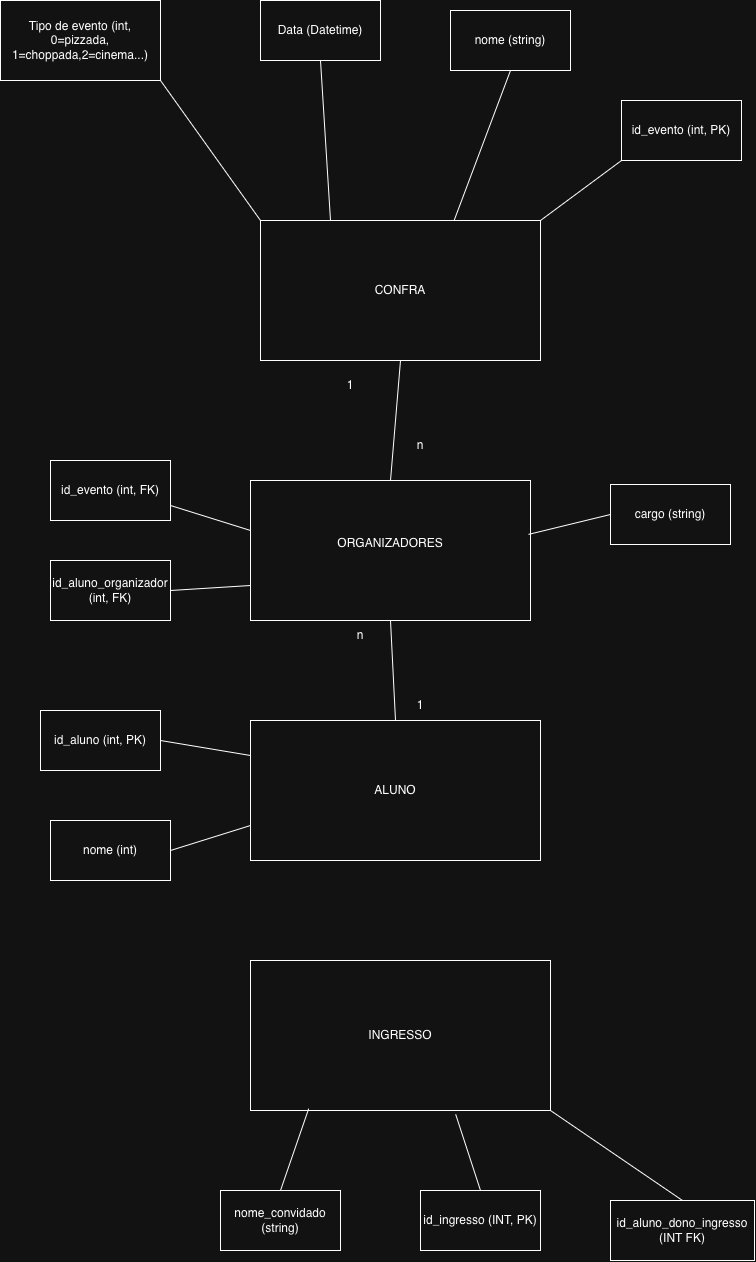

The diagram above was exported from draw.io. Its source (the exported page's mxGraphModel, read from the mxfile embedded in the PNG):
<mxGraphModel dx="1039" dy="1049" grid="1" gridSize="10" guides="1" tooltips="1" connect="1" arrows="1" fold="1" page="1" pageScale="1" pageWidth="827" pageHeight="1169" math="0" shadow="0">
  <root>
    <mxCell id="0" />
    <mxCell id="1" parent="0" />
    <mxCell id="8BgnZn7ccR8Yg9dKE38M-4" parent="1" style="whiteSpace=wrap;html=1;" value="CONFRA" vertex="1">
      <mxGeometry height="140" width="280" x="280" y="290" as="geometry" />
    </mxCell>
    <mxCell id="8BgnZn7ccR8Yg9dKE38M-6" parent="1" style="rounded=0;whiteSpace=wrap;html=1;" value="Data (Datetime)" vertex="1">
      <mxGeometry height="60" width="120" x="280" y="70" as="geometry" />
    </mxCell>
    <mxCell id="8BgnZn7ccR8Yg9dKE38M-7" parent="1" style="whiteSpace=wrap;html=1;" value="Tipo de evento (int, 0=pizzada, 1=choppada,2=cinema...)" vertex="1">
      <mxGeometry height="80" width="160" x="20" y="70" as="geometry" />
    </mxCell>
    <mxCell id="8BgnZn7ccR8Yg9dKE38M-9" parent="1" style="whiteSpace=wrap;html=1;" value="ORGANIZADORES&lt;div&gt;&lt;br&gt;&lt;/div&gt;" vertex="1">
      <mxGeometry height="140" width="280" x="270" y="550" as="geometry" />
    </mxCell>
    <mxCell id="8BgnZn7ccR8Yg9dKE38M-10" parent="1" style="whiteSpace=wrap;html=1;" value="ALUNO" vertex="1">
      <mxGeometry height="140" width="290" x="270" y="790" as="geometry" />
    </mxCell>
    <mxCell id="8BgnZn7ccR8Yg9dKE38M-11" parent="1" style="whiteSpace=wrap;html=1;" value="id_evento (int, PK)" vertex="1">
      <mxGeometry height="60" width="120" x="641" y="170" as="geometry" />
    </mxCell>
    <mxCell id="8BgnZn7ccR8Yg9dKE38M-12" parent="1" style="whiteSpace=wrap;html=1;" value="nome (string)" vertex="1">
      <mxGeometry height="60" width="120" x="470" y="80" as="geometry" />
    </mxCell>
    <mxCell id="8BgnZn7ccR8Yg9dKE38M-13" parent="1" style="rounded=0;whiteSpace=wrap;html=1;" value="id_evento (int, FK)" vertex="1">
      <mxGeometry height="60" width="120" x="70" y="530" as="geometry" />
    </mxCell>
    <mxCell id="8BgnZn7ccR8Yg9dKE38M-14" parent="1" style="rounded=0;whiteSpace=wrap;html=1;" value="id_aluno_organizador (int, FK)" vertex="1">
      <mxGeometry height="60" width="120" x="70" y="630" as="geometry" />
    </mxCell>
    <mxCell id="8BgnZn7ccR8Yg9dKE38M-15" parent="1" style="whiteSpace=wrap;html=1;" value="id_aluno (int, PK)" vertex="1">
      <mxGeometry height="60" width="120" x="60" y="780" as="geometry" />
    </mxCell>
    <mxCell id="8BgnZn7ccR8Yg9dKE38M-16" parent="1" style="whiteSpace=wrap;html=1;" value="nome (int)" vertex="1">
      <mxGeometry height="60" width="120" x="70" y="890" as="geometry" />
    </mxCell>
    <mxCell id="8BgnZn7ccR8Yg9dKE38M-17" parent="1" style="rounded=0;whiteSpace=wrap;html=1;" value="INGRESSO" vertex="1">
      <mxGeometry height="150" width="300" x="270" y="1030" as="geometry" />
    </mxCell>
    <mxCell id="8BgnZn7ccR8Yg9dKE38M-18" parent="1" style="whiteSpace=wrap;html=1;" value="id_ingresso (INT, PK)" vertex="1">
      <mxGeometry height="60" width="120" x="440" y="1260" as="geometry" />
    </mxCell>
    <mxCell id="8BgnZn7ccR8Yg9dKE38M-19" parent="1" style="whiteSpace=wrap;html=1;" value="id_aluno_dono_ingresso (INT FK)" vertex="1">
      <mxGeometry height="60" width="144" x="630" y="1270" as="geometry" />
    </mxCell>
    <mxCell id="8BgnZn7ccR8Yg9dKE38M-20" parent="1" style="whiteSpace=wrap;html=1;" value="nome_convidado (string)" vertex="1">
      <mxGeometry height="60" width="120" x="240" y="1260" as="geometry" />
    </mxCell>
    <mxCell id="8BgnZn7ccR8Yg9dKE38M-21" edge="1" parent="1" source="8BgnZn7ccR8Yg9dKE38M-10" style="endArrow=none;html=1;rounded=0;entryX=1;entryY=0.5;entryDx=0;entryDy=0;exitX=0;exitY=0.25;exitDx=0;exitDy=0;" target="8BgnZn7ccR8Yg9dKE38M-15" value="">
      <mxGeometry height="50" relative="1" width="50" as="geometry">
        <mxPoint x="400" y="850" as="sourcePoint" />
        <mxPoint x="450" y="800" as="targetPoint" />
      </mxGeometry>
    </mxCell>
    <mxCell id="8BgnZn7ccR8Yg9dKE38M-22" edge="1" parent="1" source="8BgnZn7ccR8Yg9dKE38M-10" style="endArrow=none;html=1;rounded=0;entryX=1;entryY=0.5;entryDx=0;entryDy=0;exitX=0;exitY=0.75;exitDx=0;exitDy=0;" target="8BgnZn7ccR8Yg9dKE38M-16" value="">
      <mxGeometry height="50" relative="1" width="50" as="geometry">
        <mxPoint x="330" y="965" as="sourcePoint" />
        <mxPoint x="240" y="950" as="targetPoint" />
      </mxGeometry>
    </mxCell>
    <mxCell id="8BgnZn7ccR8Yg9dKE38M-23" edge="1" parent="1" source="8BgnZn7ccR8Yg9dKE38M-9" style="endArrow=none;html=1;rounded=0;entryX=1;entryY=0.5;entryDx=0;entryDy=0;exitX=0;exitY=0.75;exitDx=0;exitDy=0;" target="8BgnZn7ccR8Yg9dKE38M-14" value="">
      <mxGeometry height="50" relative="1" width="50" as="geometry">
        <mxPoint x="280" y="665" as="sourcePoint" />
        <mxPoint x="190" y="650" as="targetPoint" />
      </mxGeometry>
    </mxCell>
    <mxCell id="8BgnZn7ccR8Yg9dKE38M-24" edge="1" parent="1" source="8BgnZn7ccR8Yg9dKE38M-9" style="endArrow=none;html=1;rounded=0;entryX=1;entryY=0.75;entryDx=0;entryDy=0;exitX=0;exitY=0.357;exitDx=0;exitDy=0;exitPerimeter=0;" target="8BgnZn7ccR8Yg9dKE38M-13" value="">
      <mxGeometry height="50" relative="1" width="50" as="geometry">
        <mxPoint x="330" y="695" as="sourcePoint" />
        <mxPoint x="240" y="690" as="targetPoint" />
      </mxGeometry>
    </mxCell>
    <mxCell id="8BgnZn7ccR8Yg9dKE38M-25" edge="1" parent="1" source="8BgnZn7ccR8Yg9dKE38M-4" style="endArrow=none;html=1;rounded=0;exitX=0;exitY=0;exitDx=0;exitDy=0;entryX=1;entryY=1;entryDx=0;entryDy=0;" target="8BgnZn7ccR8Yg9dKE38M-7" value="">
      <mxGeometry height="50" relative="1" width="50" as="geometry">
        <mxPoint x="280" y="395" as="sourcePoint" />
        <mxPoint x="190" y="150" as="targetPoint" />
      </mxGeometry>
    </mxCell>
    <mxCell id="8BgnZn7ccR8Yg9dKE38M-26" edge="1" parent="1" source="8BgnZn7ccR8Yg9dKE38M-4" style="endArrow=none;html=1;rounded=0;exitX=0.25;exitY=0;exitDx=0;exitDy=0;entryX=0.5;entryY=1;entryDx=0;entryDy=0;" target="8BgnZn7ccR8Yg9dKE38M-6" value="">
      <mxGeometry height="50" relative="1" width="50" as="geometry">
        <mxPoint x="400" y="360" as="sourcePoint" />
        <mxPoint x="300" y="220" as="targetPoint" />
      </mxGeometry>
    </mxCell>
    <mxCell id="8BgnZn7ccR8Yg9dKE38M-27" edge="1" parent="1" source="8BgnZn7ccR8Yg9dKE38M-4" style="endArrow=none;html=1;rounded=0;exitX=0.692;exitY=-0.003;exitDx=0;exitDy=0;entryX=0.5;entryY=1;entryDx=0;entryDy=0;exitPerimeter=0;" target="8BgnZn7ccR8Yg9dKE38M-12" value="">
      <mxGeometry height="50" relative="1" width="50" as="geometry">
        <mxPoint x="440" y="400" as="sourcePoint" />
        <mxPoint x="430" y="240" as="targetPoint" />
      </mxGeometry>
    </mxCell>
    <mxCell id="8BgnZn7ccR8Yg9dKE38M-28" edge="1" parent="1" source="8BgnZn7ccR8Yg9dKE38M-4" style="endArrow=none;html=1;rounded=0;exitX=1;exitY=0;exitDx=0;exitDy=0;entryX=0;entryY=1;entryDx=0;entryDy=0;" target="8BgnZn7ccR8Yg9dKE38M-11" value="">
      <mxGeometry height="50" relative="1" width="50" as="geometry">
        <mxPoint x="530" y="400" as="sourcePoint" />
        <mxPoint x="586" y="250" as="targetPoint" />
      </mxGeometry>
    </mxCell>
    <mxCell id="8BgnZn7ccR8Yg9dKE38M-29" edge="1" parent="1" source="8BgnZn7ccR8Yg9dKE38M-9" style="endArrow=none;html=1;rounded=0;exitX=0.5;exitY=0;exitDx=0;exitDy=0;entryX=0.5;entryY=1;entryDx=0;entryDy=0;" target="8BgnZn7ccR8Yg9dKE38M-4" value="">
      <mxGeometry height="50" relative="1" width="50" as="geometry">
        <mxPoint x="430" y="610" as="sourcePoint" />
        <mxPoint x="486" y="460" as="targetPoint" />
      </mxGeometry>
    </mxCell>
    <mxCell id="8BgnZn7ccR8Yg9dKE38M-30" edge="1" parent="1" source="8BgnZn7ccR8Yg9dKE38M-10" style="endArrow=none;html=1;rounded=0;exitX=0.5;exitY=0;exitDx=0;exitDy=0;entryX=0.5;entryY=1;entryDx=0;entryDy=0;" target="8BgnZn7ccR8Yg9dKE38M-9" value="">
      <mxGeometry height="50" relative="1" width="50" as="geometry">
        <mxPoint x="690" y="780" as="sourcePoint" />
        <mxPoint x="700" y="660" as="targetPoint" />
      </mxGeometry>
    </mxCell>
    <mxCell id="8BgnZn7ccR8Yg9dKE38M-32" edge="1" parent="1" source="8BgnZn7ccR8Yg9dKE38M-20" style="endArrow=none;html=1;rounded=0;exitX=0.5;exitY=0;exitDx=0;exitDy=0;entryX=0.194;entryY=0.988;entryDx=0;entryDy=0;entryPerimeter=0;" target="8BgnZn7ccR8Yg9dKE38M-17" value="">
      <mxGeometry height="50" relative="1" width="50" as="geometry">
        <mxPoint x="535" y="1280" as="sourcePoint" />
        <mxPoint x="340" y="1181" as="targetPoint" />
      </mxGeometry>
    </mxCell>
    <mxCell id="8BgnZn7ccR8Yg9dKE38M-33" edge="1" parent="1" source="8BgnZn7ccR8Yg9dKE38M-18" style="endArrow=none;html=1;rounded=0;exitX=0.5;exitY=0;exitDx=0;exitDy=0;entryX=0.684;entryY=1.026;entryDx=0;entryDy=0;entryPerimeter=0;" target="8BgnZn7ccR8Yg9dKE38M-17" value="">
      <mxGeometry height="50" relative="1" width="50" as="geometry">
        <mxPoint x="440" y="1292" as="sourcePoint" />
        <mxPoint x="468" y="1210" as="targetPoint" />
      </mxGeometry>
    </mxCell>
    <mxCell id="8BgnZn7ccR8Yg9dKE38M-34" edge="1" parent="1" source="8BgnZn7ccR8Yg9dKE38M-19" style="endArrow=none;html=1;rounded=0;exitX=0.5;exitY=0;exitDx=0;exitDy=0;entryX=1;entryY=1;entryDx=0;entryDy=0;" target="8BgnZn7ccR8Yg9dKE38M-17" value="">
      <mxGeometry height="50" relative="1" width="50" as="geometry">
        <mxPoint x="675" y="1306" as="sourcePoint" />
        <mxPoint x="650" y="1230" as="targetPoint" />
      </mxGeometry>
    </mxCell>
    <mxCell id="8BgnZn7ccR8Yg9dKE38M-35" parent="1" style="text;html=1;whiteSpace=wrap;strokeColor=none;fillColor=none;align=center;verticalAlign=middle;rounded=0;" value="1" vertex="1">
      <mxGeometry height="30" width="60" x="340" y="440" as="geometry" />
    </mxCell>
    <mxCell id="8BgnZn7ccR8Yg9dKE38M-36" parent="1" style="text;html=1;whiteSpace=wrap;strokeColor=none;fillColor=none;align=center;verticalAlign=middle;rounded=0;" value="n" vertex="1">
      <mxGeometry height="30" width="60" x="410" y="500" as="geometry" />
    </mxCell>
    <mxCell id="8BgnZn7ccR8Yg9dKE38M-38" parent="1" style="text;html=1;whiteSpace=wrap;strokeColor=none;fillColor=none;align=center;verticalAlign=middle;rounded=0;" value="1" vertex="1">
      <mxGeometry height="30" width="60" x="410" y="760" as="geometry" />
    </mxCell>
    <mxCell id="8BgnZn7ccR8Yg9dKE38M-39" parent="1" style="text;html=1;whiteSpace=wrap;strokeColor=none;fillColor=none;align=center;verticalAlign=middle;rounded=0;" value="n" vertex="1">
      <mxGeometry height="30" width="60" x="350" y="690" as="geometry" />
    </mxCell>
    <mxCell id="8BgnZn7ccR8Yg9dKE38M-42" parent="1" style="whiteSpace=wrap;html=1;" value="cargo (string)" vertex="1">
      <mxGeometry height="60" width="120" x="630" y="554" as="geometry" />
    </mxCell>
    <mxCell id="8BgnZn7ccR8Yg9dKE38M-43" edge="1" parent="1" source="8BgnZn7ccR8Yg9dKE38M-42" style="endArrow=none;html=1;rounded=0;entryX=0.993;entryY=0.385;entryDx=0;entryDy=0;exitX=0;exitY=0.5;exitDx=0;exitDy=0;entryPerimeter=0;" target="8BgnZn7ccR8Yg9dKE38M-9" value="">
      <mxGeometry height="50" relative="1" width="50" as="geometry">
        <mxPoint x="760" y="755" as="sourcePoint" />
        <mxPoint x="680" y="730" as="targetPoint" />
      </mxGeometry>
    </mxCell>
  </root>
</mxGraphModel>